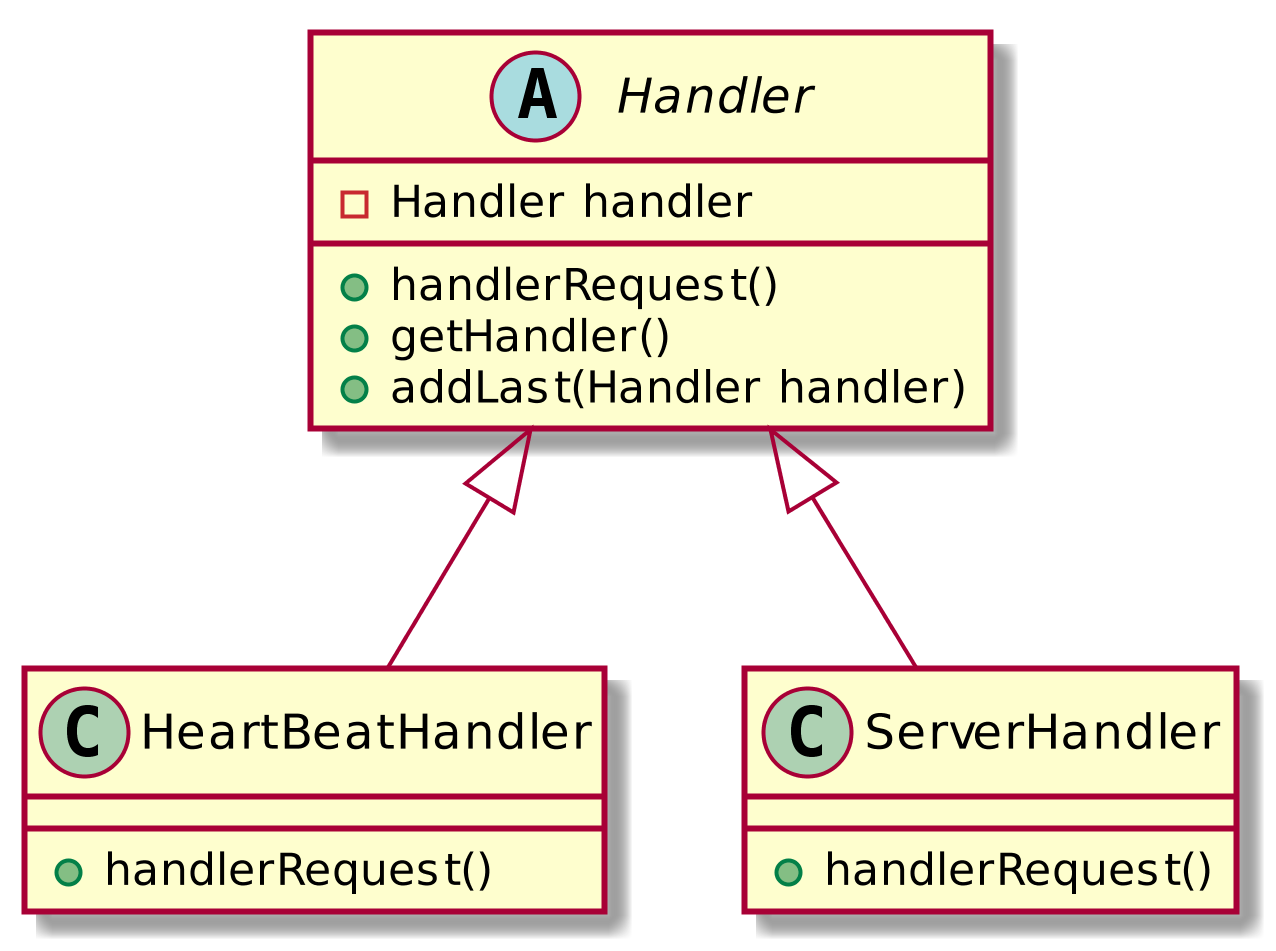

The diagram above was rendered by PlantUML. Its source (embedded in the PNG):
@startuml
scale 1024 height
Handler <|-- HeartBeatHandler
Handler <|-- ServerHandler

abstract class Handler{
    -Handler handler
    +handlerRequest()
    +getHandler()
    +addLast(Handler handler)
}
class HeartBeatHandler {
    +handlerRequest()
}
class ServerHandler {
    +handlerRequest()
}


@enduml